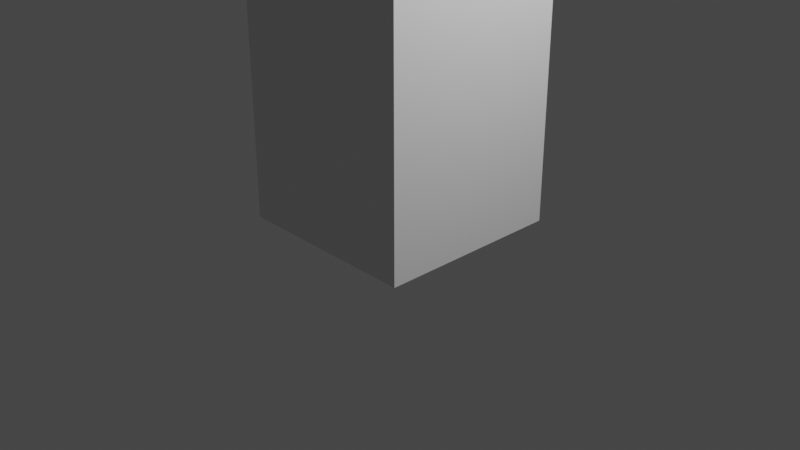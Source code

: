 # Source: udemy01.blend  (saved by Blender 3.3.6; exported with 4.5.12 LTS)
import bpy
from mathutils import Matrix  # noqa: F401  (used for matrix-valued properties, if any)

bpy.ops.wm.read_factory_settings(use_empty=True)
scene = bpy.context.scene
scene.name = 'Scene'

# ---- collections
col_collection = bpy.data.collections.new('Collection'); scene.collection.children.link(col_collection)

# ---- materials (node trees are filled in below, after node groups)
mat_material = bpy.data.materials.new('Material')
mat_material.alpha_threshold = 0.0
mat_material.use_transparent_shadow = False
mat_material.roughness = 0.5
mat_material.line_color = (0.0, 0.0, 0.0, 1.0)

# ---- material node trees
mat_material.use_nodes = True; mat_material.node_tree.nodes.clear()
_N = mat_material.node_tree.nodes; _L = mat_material.node_tree.links
n0 = _N.new('ShaderNodeOutputMaterial'); n0.name = 'Material Output'; n0.location = (300, 300)
n1 = _N.new('ShaderNodeBsdfPrincipled'); n1.name = 'Principled BSDF'; n1.location = (10, 300)
n1.distribution = 'GGX'
n1.subsurface_method = 'RANDOM_WALK_SKIN'
n1.inputs[3].default_value = 1.45
n1.inputs[27].default_value = (0.0, 0.0, 0.0, 1.0)
n1.inputs[28].default_value = 1.0
_L.new(n1.outputs[0], n0.inputs[0])
n0.is_active_output = True

# ---- world
world_world = bpy.data.worlds.new('World'); scene.world = world_world
world_world.use_nodes = True; world_world.node_tree.nodes.clear()
_N = world_world.node_tree.nodes; _L = world_world.node_tree.links
n0 = _N.new('ShaderNodeOutputWorld'); n0.name = 'World Output'; n0.location = (300, 300)
n1 = _N.new('ShaderNodeBackground'); n1.name = 'Background'; n1.location = (10, 300)
n1.inputs[0].default_value = (0.05088, 0.05088, 0.05088, 1.0)
_L.new(n1.outputs[0], n0.inputs[0])
n0.is_active_output = True
world_world.color = (0.05088, 0.05088, 0.05088)
world_world.use_sun_shadow = False
world_world.sun_shadow_jitter_overblur = 0.0

# ---- cameras
cam_camera = bpy.data.cameras.new('Camera')
cam_camera.clip_end = 100.0
cam_camera.ortho_scale = 7.314

# ---- lights
light_light = bpy.data.lights.new('Light', 'POINT')
light_light.transmission_factor = 0.0
light_light.energy = 1000.0
light_light.shadow_soft_size = 0.1
light_light.shadow_maximum_resolution = 0.006
light_light.use_absolute_resolution = True

# ---- meshes
me_cube = bpy.data.meshes.new('Cube')
me_cube.from_pydata([(1.0, 1.0, 1.0), (1.0, 1.0, -1.0), (1.0, -1.0, 1.0), (1.0, -1.0, -1.0), (-1.0, 1.0, 1.0), (-1.0, 1.0, -1.0), (-1.0, -1.0, 1.0), (-1.0, -1.0, -1.0), (1.0, -1.0, 3.0), (-1.0, -1.0, 3.0), (1.0, 1.0, 3.0), (-1.0, 1.0, 3.0), (1.0, -1.0, 5.0), (-1.0, -1.0, 5.0), (1.0, 1.0, 5.0), (-1.0, 1.0, 5.0), (1.0, -1.0, 7.0), (-1.0, -1.0, 7.0), (1.0, 1.0, 7.0), (-1.0, 1.0, 7.0), (-1.0, 0.5, -1.0), (-1.0, 0.0, -1.0), (-1.0, -0.5, -1.0), (0.5, 1.0, -1.0), (0.0, 1.0, -1.0), (-0.5, 1.0, -1.0), (1.0, 1.0, 0.5), (1.0, 1.0, 0.0), (1.0, 1.0, -0.5), (-1.0, -1.0, -0.5), (-1.0, -1.0, 0.0), (-1.0, -1.0, 0.5), (1.0, -1.0, 0.5), (1.0, -1.0, 0.0), (1.0, -1.0, -0.5), (-1.0, 1.0, 0.5), (-1.0, 1.0, 0.0), (-1.0, 1.0, -0.5), (0.5, -1.0, 1.0), (0.0, -1.0, 1.0), (-0.5, -1.0, 1.0), (1.0, 0.5, 1.0), (1.0, 0.0, 1.0), (1.0, -0.5, 1.0), (-0.5, -1.0, -1.0), (0.0, -1.0, -1.0), (0.5, -1.0, -1.0), (-1.0, -0.5, 1.0), (-1.0, 0.0, 1.0), (-1.0, 0.5, 1.0), (-0.5, 1.0, 1.0), (0.0, 1.0, 1.0), (0.5, 1.0, 1.0), (1.0, -0.5, -1.0), (1.0, 0.0, -1.0), (1.0, 0.5, -1.0), (0.5, -1.0, 3.0), (0.0, -1.0, 3.0), (-0.5, -1.0, 3.0), (1.0, 0.5, 3.0), (1.0, 0.0, 3.0), (1.0, -0.5, 3.0), (-1.0, -0.5, 3.0), (-1.0, 0.0, 3.0), (-1.0, 0.5, 3.0), (-0.5, 1.0, 3.0), (0.0, 1.0, 3.0), (0.5, 1.0, 3.0), (-1.0, -1.0, 1.5), (-1.0, -1.0, 2.0), (-1.0, -1.0, 2.5), (-1.0, 1.0, 2.5), (-1.0, 1.0, 2.0), (-1.0, 1.0, 1.5), (1.0, 1.0, 1.5), (1.0, 1.0, 2.0), (1.0, 1.0, 2.5), (1.0, -1.0, 2.5), (1.0, -1.0, 2.0), (1.0, -1.0, 1.5), (0.5, -1.0, 5.0), (0.0, -1.0, 5.0), (-0.5, -1.0, 5.0), (1.0, 0.5, 5.0), (1.0, 0.0, 5.0), (1.0, -0.5, 5.0), (-1.0, -0.5, 5.0), (-1.0, 0.0, 5.0), (-1.0, 0.5, 5.0), (-0.5, 1.0, 5.0), (0.0, 1.0, 5.0), (0.5, 1.0, 5.0), (1.0, 1.0, 3.5), (1.0, 1.0, 4.0), (1.0, 1.0, 4.5), (1.0, -1.0, 4.5), (1.0, -1.0, 4.0), (1.0, -1.0, 3.5), (-1.0, -1.0, 3.5), (-1.0, -1.0, 4.0), (-1.0, -1.0, 4.5), (-1.0, 1.0, 4.5), (-1.0, 1.0, 4.0), (-1.0, 1.0, 3.5), (0.5, -1.0, 7.0), (0.0, -1.0, 7.0), (-0.5, -1.0, 7.0), (1.0, 0.5, 7.0), (1.0, 0.0, 7.0), (1.0, -0.5, 7.0), (-1.0, -0.5, 7.0), (-1.0, 0.0, 7.0), (-1.0, 0.5, 7.0), (-0.5, 1.0, 7.0), (0.0, 1.0, 7.0), (0.5, 1.0, 7.0), (-1.0, -1.0, 5.5), (-1.0, -1.0, 6.0), (-1.0, -1.0, 6.5), (-1.0, 1.0, 6.5), (-1.0, 1.0, 6.0), (-1.0, 1.0, 5.5), (1.0, -1.0, 5.5), (1.0, -1.0, 6.0), (1.0, -1.0, 6.5), (1.0, 1.0, 6.5), (1.0, 1.0, 6.0), (1.0, 1.0, 5.5), (1.0, -0.5, 5.5), (1.0, -0.5, 6.0), (1.0, -0.5, 6.5), (1.0, 0.0, 5.5), (1.0, 0.0, 6.0), (1.0, 0.0, 6.5), (1.0, 0.5, 5.5), (1.0, 0.5, 6.0), (1.0, 0.5, 6.5), (0.5, 1.0, 5.5), (0.5, 1.0, 6.0), (0.5, 1.0, 6.5), (0.0, 1.0, 5.5), (0.0, 1.0, 6.0), (0.0, 1.0, 6.5), (-0.5, 1.0, 5.5), (-0.5, 1.0, 6.0), (-0.5, 1.0, 6.5), (-0.5, -1.0, 5.5), (-0.5, -1.0, 6.0), (-0.5, -1.0, 6.5), (0.0, -1.0, 5.5), (0.0, -1.0, 6.0), (0.0, -1.0, 6.5), (0.5, -1.0, 5.5), (0.5, -1.0, 6.0), (0.5, -1.0, 6.5), (0.5, 0.5, 7.0), (0.5, 0.0, 7.0), (0.5, -0.5, 7.0), (0.0, 0.5, 7.0), (0.0, 0.0, 7.0), (0.0, -0.5, 7.0), (-0.5, 0.5, 7.0), (-0.5, 0.0, 7.0), (-0.5, -0.5, 7.0), (0.5, 1.0, 3.5), (0.5, 1.0, 4.0), (0.5, 1.0, 4.5), (0.0, 1.0, 3.5), (0.0, 1.0, 4.0), (0.0, 1.0, 4.5), (-0.5, 1.0, 3.5), (-0.5, 1.0, 4.0), (-0.5, 1.0, 4.5), (-0.5, -1.0, 3.5), (-0.5, -1.0, 4.0), (-0.5, -1.0, 4.5), (0.0, -1.0, 3.5), (0.0, -1.0, 4.0), (0.0, -1.0, 4.5), (0.5, -1.0, 3.5), (0.5, -1.0, 4.0), (0.5, -1.0, 4.5), (-1.0, 0.5, 3.5), (-1.0, 0.5, 4.0), (-1.0, 0.5, 4.5), (-1.0, 0.0, 3.5), (-1.0, 0.0, 4.0), (-1.0, 0.0, 4.5), (-1.0, -0.5, 3.5), (-1.0, -0.5, 4.0), (-1.0, -0.5, 4.5), (-1.0, 0.5, 5.5), (-1.0, 0.5, 6.0), (-1.0, 0.5, 6.5), (-1.0, 0.0, 5.5), (-1.0, 0.0, 6.0), (-1.0, 0.0, 6.5), (-1.0, -0.5, 5.5), (-1.0, -0.5, 6.0), (-1.0, -0.5, 6.5), (-0.5, -1.0, 1.5), (-0.5, -1.0, 2.0), (-0.5, -1.0, 2.5), (0.0, -1.0, 1.5), (0.0, -1.0, 2.0), (0.0, -1.0, 2.5), (0.5, -1.0, 1.5), (0.5, -1.0, 2.0), (0.5, -1.0, 2.5), (0.5, 1.0, 1.5), (0.5, 1.0, 2.0), (0.5, 1.0, 2.5), (0.0, 1.0, 1.5), (0.0, 1.0, 2.0), (0.0, 1.0, 2.5), (-0.5, 1.0, 1.5), (-0.5, 1.0, 2.0), (-0.5, 1.0, 2.5), (1.0, -0.5, 1.5), (1.0, -0.5, 2.0), (1.0, -0.5, 2.5), (1.0, 0.0, 1.5), (1.0, 0.0, 2.0), (1.0, 0.0, 2.5), (1.0, 0.5, 1.5), (1.0, 0.5, 2.0), (1.0, 0.5, 2.5), (1.0, -0.5, 3.5), (1.0, -0.5, 4.0), (1.0, -0.5, 4.5), (1.0, 0.0, 3.5), (1.0, 0.0, 4.0), (1.0, 0.0, 4.5), (1.0, 0.5, 3.5), (1.0, 0.5, 4.0), (1.0, 0.5, 4.5), (-0.5, 1.0, -0.5), (0.0, 1.0, -0.5), (0.5, 1.0, -0.5), (-0.5, 1.0, 0.0), (0.0, 1.0, 0.0), (0.5, 1.0, 0.0), (-0.5, 1.0, 0.5), (0.0, 1.0, 0.5), (0.5, 1.0, 0.5), (1.0, 0.5, -0.5), (1.0, 0.0, -0.5), (1.0, -0.5, -0.5), (1.0, 0.5, 0.0), (1.0, 0.0, 0.0), (1.0, -0.5, 0.0), (1.0, 0.5, 0.5), (1.0, 0.0, 0.5), (1.0, -0.5, 0.5), (-0.5, 0.5, -1.0), (-0.5, 0.0, -1.0), (-0.5, -0.5, -1.0), (0.0, 0.5, -1.0), (0.0, 0.0, -1.0), (0.0, -0.5, -1.0), (0.5, 0.5, -1.0), (0.5, 0.0, -1.0), (0.5, -0.5, -1.0), (-1.0, -0.5, -0.5), (-1.0, 0.0, -0.5), (-1.0, 0.5, -0.5), (-1.0, -0.5, 0.0), (-1.0, 0.0, 0.0), (-1.0, 0.5, 0.0), (-1.0, -0.5, 0.5), (-1.0, 0.0, 0.5), (-1.0, 0.5, 0.5), (0.5, -1.0, -0.5), (0.0, -1.0, -0.5), (-0.5, -1.0, -0.5), (0.5, -1.0, 0.0), (0.0, -1.0, 0.0), (-0.5, -1.0, 0.0), (0.5, -1.0, 0.5), (0.0, -1.0, 0.5), (-0.5, -1.0, 0.5), (-1.0, 0.5, 1.5), (-1.0, 0.5, 2.0), (-1.0, 0.5, 2.5), (-1.0, 0.0, 1.5), (-1.0, 0.0, 2.0), (-1.0, 0.0, 2.5), (-1.0, -0.5, 1.5), (-1.0, -0.5, 2.0), (-1.0, -0.5, 2.5)], [], [(289, 70, 9, 62), (280, 40, 6, 31), (271, 49, 4, 35), (262, 53, 3, 46), (253, 43, 2, 32), (244, 52, 0, 26), (235, 94, 14, 83), (226, 76, 10, 59), (217, 71, 11, 65), (208, 77, 8, 56), (199, 118, 17, 110), (190, 100, 13, 86), (181, 95, 12, 80), (172, 101, 15, 89), (163, 110, 17, 106), (154, 124, 16, 104), (145, 119, 19, 113), (136, 125, 18, 107), (124, 130, 109, 16), (130, 133, 108, 109), (133, 136, 107, 108), (12, 85, 128, 122), (122, 128, 129, 123), (123, 129, 130, 124), (85, 84, 131, 128), (128, 131, 132, 129), (129, 132, 133, 130), (84, 83, 134, 131), (131, 134, 135, 132), (132, 135, 136, 133), (83, 14, 127, 134), (134, 127, 126, 135), (135, 126, 125, 136), (125, 139, 115, 18), (139, 142, 114, 115), (142, 145, 113, 114), (14, 91, 137, 127), (127, 137, 138, 126), (126, 138, 139, 125), (91, 90, 140, 137), (137, 140, 141, 138), (138, 141, 142, 139), (90, 89, 143, 140), (140, 143, 144, 141), (141, 144, 145, 142), (89, 15, 121, 143), (143, 121, 120, 144), (144, 120, 119, 145), (118, 148, 106, 17), (148, 151, 105, 106), (151, 154, 104, 105), (13, 82, 146, 116), (116, 146, 147, 117), (117, 147, 148, 118), (82, 81, 149, 146), (146, 149, 150, 147), (147, 150, 151, 148), (81, 80, 152, 149), (149, 152, 153, 150), (150, 153, 154, 151), (80, 12, 122, 152), (152, 122, 123, 153), (153, 123, 124, 154), (109, 157, 104, 16), (157, 160, 105, 104), (160, 163, 106, 105), (18, 115, 155, 107), (107, 155, 156, 108), (108, 156, 157, 109), (115, 114, 158, 155), (155, 158, 159, 156), (156, 159, 160, 157), (114, 113, 161, 158), (158, 161, 162, 159), (159, 162, 163, 160), (113, 19, 112, 161), (161, 112, 111, 162), (162, 111, 110, 163), (94, 166, 91, 14), (166, 169, 90, 91), (169, 172, 89, 90), (10, 67, 164, 92), (92, 164, 165, 93), (93, 165, 166, 94), (67, 66, 167, 164), (164, 167, 168, 165), (165, 168, 169, 166), (66, 65, 170, 167), (167, 170, 171, 168), (168, 171, 172, 169), (65, 11, 103, 170), (170, 103, 102, 171), (171, 102, 101, 172), (100, 175, 82, 13), (175, 178, 81, 82), (178, 181, 80, 81), (9, 58, 173, 98), (98, 173, 174, 99), (99, 174, 175, 100), (58, 57, 176, 173), (173, 176, 177, 174), (174, 177, 178, 175), (57, 56, 179, 176), (176, 179, 180, 177), (177, 180, 181, 178), (56, 8, 97, 179), (179, 97, 96, 180), (180, 96, 95, 181), (101, 184, 88, 15), (184, 187, 87, 88), (187, 190, 86, 87), (11, 64, 182, 103), (103, 182, 183, 102), (102, 183, 184, 101), (64, 63, 185, 182), (182, 185, 186, 183), (183, 186, 187, 184), (63, 62, 188, 185), (185, 188, 189, 186), (186, 189, 190, 187), (62, 9, 98, 188), (188, 98, 99, 189), (189, 99, 100, 190), (119, 193, 112, 19), (193, 196, 111, 112), (196, 199, 110, 111), (15, 88, 191, 121), (121, 191, 192, 120), (120, 192, 193, 119), (88, 87, 194, 191), (191, 194, 195, 192), (192, 195, 196, 193), (87, 86, 197, 194), (194, 197, 198, 195), (195, 198, 199, 196), (86, 13, 116, 197), (197, 116, 117, 198), (198, 117, 118, 199), (70, 202, 58, 9), (202, 205, 57, 58), (205, 208, 56, 57), (6, 40, 200, 68), (68, 200, 201, 69), (69, 201, 202, 70), (40, 39, 203, 200), (200, 203, 204, 201), (201, 204, 205, 202), (39, 38, 206, 203), (203, 206, 207, 204), (204, 207, 208, 205), (38, 2, 79, 206), (206, 79, 78, 207), (207, 78, 77, 208), (76, 211, 67, 10), (211, 214, 66, 67), (214, 217, 65, 66), (0, 52, 209, 74), (74, 209, 210, 75), (75, 210, 211, 76), (52, 51, 212, 209), (209, 212, 213, 210), (210, 213, 214, 211), (51, 50, 215, 212), (212, 215, 216, 213), (213, 216, 217, 214), (50, 4, 73, 215), (215, 73, 72, 216), (216, 72, 71, 217), (77, 220, 61, 8), (220, 223, 60, 61), (223, 226, 59, 60), (2, 43, 218, 79), (79, 218, 219, 78), (78, 219, 220, 77), (43, 42, 221, 218), (218, 221, 222, 219), (219, 222, 223, 220), (42, 41, 224, 221), (221, 224, 225, 222), (222, 225, 226, 223), (41, 0, 74, 224), (224, 74, 75, 225), (225, 75, 76, 226), (95, 229, 85, 12), (229, 232, 84, 85), (232, 235, 83, 84), (8, 61, 227, 97), (97, 227, 228, 96), (96, 228, 229, 95), (61, 60, 230, 227), (227, 230, 231, 228), (228, 231, 232, 229), (60, 59, 233, 230), (230, 233, 234, 231), (231, 234, 235, 232), (59, 10, 92, 233), (233, 92, 93, 234), (234, 93, 94, 235), (23, 238, 28, 1), (238, 241, 27, 28), (241, 244, 26, 27), (5, 37, 236, 25), (25, 236, 237, 24), (24, 237, 238, 23), (37, 36, 239, 236), (236, 239, 240, 237), (237, 240, 241, 238), (36, 35, 242, 239), (239, 242, 243, 240), (240, 243, 244, 241), (35, 4, 50, 242), (242, 50, 51, 243), (243, 51, 52, 244), (53, 247, 34, 3), (247, 250, 33, 34), (250, 253, 32, 33), (1, 28, 245, 55), (55, 245, 246, 54), (54, 246, 247, 53), (28, 27, 248, 245), (245, 248, 249, 246), (246, 249, 250, 247), (27, 26, 251, 248), (248, 251, 252, 249), (249, 252, 253, 250), (26, 0, 41, 251), (251, 41, 42, 252), (252, 42, 43, 253), (22, 256, 44, 7), (256, 259, 45, 44), (259, 262, 46, 45), (5, 25, 254, 20), (20, 254, 255, 21), (21, 255, 256, 22), (25, 24, 257, 254), (254, 257, 258, 255), (255, 258, 259, 256), (24, 23, 260, 257), (257, 260, 261, 258), (258, 261, 262, 259), (23, 1, 55, 260), (260, 55, 54, 261), (261, 54, 53, 262), (20, 265, 37, 5), (265, 268, 36, 37), (268, 271, 35, 36), (7, 29, 263, 22), (22, 263, 264, 21), (21, 264, 265, 20), (29, 30, 266, 263), (263, 266, 267, 264), (264, 267, 268, 265), (30, 31, 269, 266), (266, 269, 270, 267), (267, 270, 271, 268), (31, 6, 47, 269), (269, 47, 48, 270), (270, 48, 49, 271), (44, 274, 29, 7), (274, 277, 30, 29), (277, 280, 31, 30), (3, 34, 272, 46), (46, 272, 273, 45), (45, 273, 274, 44), (34, 33, 275, 272), (272, 275, 276, 273), (273, 276, 277, 274), (33, 32, 278, 275), (275, 278, 279, 276), (276, 279, 280, 277), (32, 2, 38, 278), (278, 38, 39, 279), (279, 39, 40, 280), (71, 283, 64, 11), (283, 286, 63, 64), (286, 289, 62, 63), (4, 49, 281, 73), (73, 281, 282, 72), (72, 282, 283, 71), (49, 48, 284, 281), (281, 284, 285, 282), (282, 285, 286, 283), (48, 47, 287, 284), (284, 287, 288, 285), (285, 288, 289, 286), (47, 6, 68, 287), (287, 68, 69, 288), (288, 69, 70, 289)])
_uv = me_cube.uv_layers.new(name='UVMap')
_uv.uv.foreach_set('vector', [0.625, 0.0625, 0.625, 0.0, 0.625, 0.0, 0.625, 0.0625, 0.5625, 0.9375, 0.625, 0.9375, 0.625, 1.0, 0.5625, 1.0, 0.5625, 0.1875, 0.625, 0.1875, 0.625, 0.25, 0.5625, 0.25, 0.3125, 0.6875, 0.375, 0.6875, 0.375, 0.75, 0.3125, 0.75, 0.5625, 0.6875, 0.625, 0.6875, 0.625, 0.75, 0.5625, 0.75, 0.5625, 0.4375, 0.625, 0.4375, 0.625, 0.5, 0.5625, 0.5, 0.625, 0.5625, 0.625, 0.5, 0.625, 0.5, 0.625, 0.5625, 0.625, 0.5625, 0.625, 0.5, 0.625, 0.5, 0.625, 0.5625, 0.625, 0.3125, 0.625, 0.25, 0.625, 0.25, 0.625, 0.3125, 0.625, 0.8125, 0.625, 0.75, 0.625, 0.75, 0.625, 0.8125, 0.625, 0.0625, 0.625, 0.0, 0.625, 0.0, 0.625, 0.0625, 0.625, 0.0625, 0.625, 0.0, 0.625, 0.0, 0.625, 0.0625, 0.625, 0.8125, 0.625, 0.75, 0.625, 0.75, 0.625, 0.8125, 0.625, 0.3125, 0.625, 0.25, 0.625, 0.25, 0.625, 0.3125, 0.8125, 0.6875, 0.875, 0.6875, 0.875, 0.75, 0.8125, 0.75, 0.625, 0.8125, 0.625, 0.75, 0.625, 0.75, 0.625, 0.8125, 0.625, 0.3125, 0.625, 0.25, 0.625, 0.25, 0.625, 0.3125, 0.625, 0.5625, 0.625, 0.5, 0.625, 0.5, 0.625, 0.5625, 0.625, 0.75, 0.625, 0.6875, 0.625, 0.6875, 0.625, 0.75, 0.625, 0.6875, 0.625, 0.625, 0.625, 0.625, 0.625, 0.6875, 0.625, 0.625, 0.625, 0.5625, 0.625, 0.5625, 0.625, 0.625, 0.625, 0.75, 0.625, 0.6875, 0.625, 0.6875, 0.625, 0.75, 0.625, 0.75, 0.625, 0.6875, 0.625, 0.6875, 0.625, 0.75, 0.625, 0.75, 0.625, 0.6875, 0.625, 0.6875, 0.625, 0.75, 0.625, 0.6875, 0.625, 0.625, 0.625, 0.625, 0.625, 0.6875, 0.625, 0.6875, 0.625, 0.625, 0.625, 0.625, 0.625, 0.6875, 0.625, 0.6875, 0.625, 0.625, 0.625, 0.625, 0.625, 0.6875, 0.625, 0.625, 0.625, 0.5625, 0.625, 0.5625, 0.625, 0.625, 0.625, 0.625, 0.625, 0.5625, 0.625, 0.5625, 0.625, 0.625, 0.625, 0.625, 0.625, 0.5625, 0.625, 0.5625, 0.625, 0.625, 0.625, 0.5625, 0.625, 0.5, 0.625, 0.5, 0.625, 0.5625, 0.625, 0.5625, 0.625, 0.5, 0.625, 0.5, 0.625, 0.5625, 0.625, 0.5625, 0.625, 0.5, 0.625, 0.5, 0.625, 0.5625, 0.625, 0.5, 0.625, 0.4375, 0.625, 0.4375, 0.625, 0.5, 0.625, 0.4375, 0.625, 0.375, 0.625, 0.375, 0.625, 0.4375, 0.625, 0.375, 0.625, 0.3125, 0.625, 0.3125, 0.625, 0.375, 0.625, 0.5, 0.625, 0.4375, 0.625, 0.4375, 0.625, 0.5, 0.625, 0.5, 0.625, 0.4375, 0.625, 0.4375, 0.625, 0.5, 0.625, 0.5, 0.625, 0.4375, 0.625, 0.4375, 0.625, 0.5, 0.625, 0.4375, 0.625, 0.375, 0.625, 0.375, 0.625, 0.4375, 0.625, 0.4375, 0.625, 0.375, 0.625, 0.375, 0.625, 0.4375, 0.625, 0.4375, 0.625, 0.375, 0.625, 0.375, 0.625, 0.4375, 0.625, 0.375, 0.625, 0.3125, 0.625, 0.3125, 0.625, 0.375, 0.625, 0.375, 0.625, 0.3125, 0.625, 0.3125, 0.625, 0.375, 0.625, 0.375, 0.625, 0.3125, 0.625, 0.3125, 0.625, 0.375, 0.625, 0.3125, 0.625, 0.25, 0.625, 0.25, 0.625, 0.3125, 0.625, 0.3125, 0.625, 0.25, 0.625, 0.25, 0.625, 0.3125, 0.625, 0.3125, 0.625, 0.25, 0.625, 0.25, 0.625, 0.3125, 0.625, 1.0, 0.625, 0.9375, 0.625, 0.9375, 0.625, 1.0, 0.625, 0.9375, 0.625, 0.875, 0.625, 0.875, 0.625, 0.9375, 0.625, 0.875, 0.625, 0.8125, 0.625, 0.8125, 0.625, 0.875, 0.625, 1.0, 0.625, 0.9375, 0.625, 0.9375, 0.625, 1.0, 0.625, 1.0, 0.625, 0.9375, 0.625, 0.9375, 0.625, 1.0, 0.625, 1.0, 0.625, 0.9375, 0.625, 0.9375, 0.625, 1.0, 0.625, 0.9375, 0.625, 0.875, 0.625, 0.875, 0.625, 0.9375, 0.625, 0.9375, 0.625, 0.875, 0.625, 0.875, 0.625, 0.9375, 0.625, 0.9375, 0.625, 0.875, 0.625, 0.875, 0.625, 0.9375, 0.625, 0.875, 0.625, 0.8125, 0.625, 0.8125, 0.625, 0.875, 0.625, 0.875, 0.625, 0.8125, 0.625, 0.8125, 0.625, 0.875, 0.625, 0.875, 0.625, 0.8125, 0.625, 0.8125, 0.625, 0.875, 0.625, 0.8125, 0.625, 0.75, 0.625, 0.75, 0.625, 0.8125, 0.625, 0.8125, 0.625, 0.75, 0.625, 0.75, 0.625, 0.8125, 0.625, 0.8125, 0.625, 0.75, 0.625, 0.75, 0.625, 0.8125, 0.625, 0.6875, 0.6875, 0.6875, 0.6875, 0.75, 0.625, 0.75, 0.6875, 0.6875, 0.75, 0.6875, 0.75, 0.75, 0.6875, 0.75, 0.75, 0.6875, 0.8125, 0.6875, 0.8125, 0.75, 0.75, 0.75, 0.625, 0.5, 0.6875, 0.5, 0.6875, 0.5625, 0.625, 0.5625, 0.625, 0.5625, 0.6875, 0.5625, 0.6875, 0.625, 0.625, 0.625, 0.625, 0.625, 0.6875, 0.625, 0.6875, 0.6875, 0.625, 0.6875, 0.6875, 0.5, 0.75, 0.5, 0.75, 0.5625, 0.6875, 0.5625, 0.6875, 0.5625, 0.75, 0.5625, 0.75, 0.625, 0.6875, 0.625, 0.6875, 0.625, 0.75, 0.625, 0.75, 0.6875, 0.6875, 0.6875, 0.75, 0.5, 0.8125, 0.5, 0.8125, 0.5625, 0.75, 0.5625, 0.75, 0.5625, 0.8125, 0.5625, 0.8125, 0.625, 0.75, 0.625, 0.75, 0.625, 0.8125, 0.625, 0.8125, 0.6875, 0.75, 0.6875, 0.8125, 0.5, 0.875, 0.5, 0.875, 0.5625, 0.8125, 0.5625, 0.8125, 0.5625, 0.875, 0.5625, 0.875, 0.625, 0.8125, 0.625, 0.8125, 0.625, 0.875, 0.625, 0.875, 0.6875, 0.8125, 0.6875, 0.625, 0.5, 0.625, 0.4375, 0.625, 0.4375, 0.625, 0.5, 0.625, 0.4375, 0.625, 0.375, 0.625, 0.375, 0.625, 0.4375, 0.625, 0.375, 0.625, 0.3125, 0.625, 0.3125, 0.625, 0.375, 0.625, 0.5, 0.625, 0.4375, 0.625, 0.4375, 0.625, 0.5, 0.625, 0.5, 0.625, 0.4375, 0.625, 0.4375, 0.625, 0.5, 0.625, 0.5, 0.625, 0.4375, 0.625, 0.4375, 0.625, 0.5, 0.625, 0.4375, 0.625, 0.375, 0.625, 0.375, 0.625, 0.4375, 0.625, 0.4375, 0.625, 0.375, 0.625, 0.375, 0.625, 0.4375, 0.625, 0.4375, 0.625, 0.375, 0.625, 0.375, 0.625, 0.4375, 0.625, 0.375, 0.625, 0.3125, 0.625, 0.3125, 0.625, 0.375, 0.625, 0.375, 0.625, 0.3125, 0.625, 0.3125, 0.625, 0.375, 0.625, 0.375, 0.625, 0.3125, 0.625, 0.3125, 0.625, 0.375, 0.625, 0.3125, 0.625, 0.25, 0.625, 0.25, 0.625, 0.3125, 0.625, 0.3125, 0.625, 0.25, 0.625, 0.25, 0.625, 0.3125, 0.625, 0.3125, 0.625, 0.25, 0.625, 0.25, 0.625, 0.3125, 0.625, 1.0, 0.625, 0.9375, 0.625, 0.9375, 0.625, 1.0, 0.625, 0.9375, 0.625, 0.875, 0.625, 0.875, 0.625, 0.9375, 0.625, 0.875, 0.625, 0.8125, 0.625, 0.8125, 0.625, 0.875, 0.625, 1.0, 0.625, 0.9375, 0.625, 0.9375, 0.625, 1.0, 0.625, 1.0, 0.625, 0.9375, 0.625, 0.9375, 0.625, 1.0, 0.625, 1.0, 0.625, 0.9375, 0.625, 0.9375, 0.625, 1.0, 0.625, 0.9375, 0.625, 0.875, 0.625, 0.875, 0.625, 0.9375, 0.625, 0.9375, 0.625, 0.875, 0.625, 0.875, 0.625, 0.9375, 0.625, 0.9375, 0.625, 0.875, 0.625, 0.875, 0.625, 0.9375, 0.625, 0.875, 0.625, 0.8125, 0.625, 0.8125, 0.625, 0.875, 0.625, 0.875, 0.625, 0.8125, 0.625, 0.8125, 0.625, 0.875, 0.625, 0.875, 0.625, 0.8125, 0.625, 0.8125, 0.625, 0.875, 0.625, 0.8125, 0.625, 0.75, 0.625, 0.75, 0.625, 0.8125, 0.625, 0.8125, 0.625, 0.75, 0.625, 0.75, 0.625, 0.8125, 0.625, 0.8125, 0.625, 0.75, 0.625, 0.75, 0.625, 0.8125, 0.625, 0.25, 0.625, 0.1875, 0.625, 0.1875, 0.625, 0.25, 0.625, 0.1875, 0.625, 0.125, 0.625, 0.125, 0.625, 0.1875, 0.625, 0.125, 0.625, 0.0625, 0.625, 0.0625, 0.625, 0.125, 0.625, 0.25, 0.625, 0.1875, 0.625, 0.1875, 0.625, 0.25, 0.625, 0.25, 0.625, 0.1875, 0.625, 0.1875, 0.625, 0.25, 0.625, 0.25, 0.625, 0.1875, 0.625, 0.1875, 0.625, 0.25, 0.625, 0.1875, 0.625, 0.125, 0.625, 0.125, 0.625, 0.1875, 0.625, 0.1875, 0.625, 0.125, 0.625, 0.125, 0.625, 0.1875, 0.625, 0.1875, 0.625, 0.125, 0.625, 0.125, 0.625, 0.1875, 0.625, 0.125, 0.625, 0.0625, 0.625, 0.0625, 0.625, 0.125, 0.625, 0.125, 0.625, 0.0625, 0.625, 0.0625, 0.625, 0.125, 0.625, 0.125, 0.625, 0.0625, 0.625, 0.0625, 0.625, 0.125, 0.625, 0.0625, 0.625, 0.0, 0.625, 0.0, 0.625, 0.0625, 0.625, 0.0625, 0.625, 0.0, 0.625, 0.0, 0.625, 0.0625, 0.625, 0.0625, 0.625, 0.0, 0.625, 0.0, 0.625, 0.0625, 0.625, 0.25, 0.625, 0.1875, 0.625, 0.1875, 0.625, 0.25, 0.625, 0.1875, 0.625, 0.125, 0.625, 0.125, 0.625, 0.1875, 0.625, 0.125, 0.625, 0.0625, 0.625, 0.0625, 0.625, 0.125, 0.625, 0.25, 0.625, 0.1875, 0.625, 0.1875, 0.625, 0.25, 0.625, 0.25, 0.625, 0.1875, 0.625, 0.1875, 0.625, 0.25, 0.625, 0.25, 0.625, 0.1875, 0.625, 0.1875, 0.625, 0.25, 0.625, 0.1875, 0.625, 0.125, 0.625, 0.125, 0.625, 0.1875, 0.625, 0.1875, 0.625, 0.125, 0.625, 0.125, 0.625, 0.1875, 0.625, 0.1875, 0.625, 0.125, 0.625, 0.125, 0.625, 0.1875, 0.625, 0.125, 0.625, 0.0625, 0.625, 0.0625, 0.625, 0.125, 0.625, 0.125, 0.625, 0.0625, 0.625, 0.0625, 0.625, 0.125, 0.625, 0.125, 0.625, 0.0625, 0.625, 0.0625, 0.625, 0.125, 0.625, 0.0625, 0.625, 0.0, 0.625, 0.0, 0.625, 0.0625, 0.625, 0.0625, 0.625, 0.0, 0.625, 0.0, 0.625, 0.0625, 0.625, 0.0625, 0.625, 0.0, 0.625, 0.0, 0.625, 0.0625, 0.625, 1.0, 0.625, 0.9375, 0.625, 0.9375, 0.625, 1.0, 0.625, 0.9375, 0.625, 0.875, 0.625, 0.875, 0.625, 0.9375, 0.625, 0.875, 0.625, 0.8125, 0.625, 0.8125, 0.625, 0.875, 0.625, 1.0, 0.625, 0.9375, 0.625, 0.9375, 0.625, 1.0, 0.625, 1.0, 0.625, 0.9375, 0.625, 0.9375, 0.625, 1.0, 0.625, 1.0, 0.625, 0.9375, 0.625, 0.9375, 0.625, 1.0, 0.625, 0.9375, 0.625, 0.875, 0.625, 0.875, 0.625, 0.9375, 0.625, 0.9375, 0.625, 0.875, 0.625, 0.875, 0.625, 0.9375, 0.625, 0.9375, 0.625, 0.875, 0.625, 0.875, 0.625, 0.9375, 0.625, 0.875, 0.625, 0.8125, 0.625, 0.8125, 0.625, 0.875, 0.625, 0.875, 0.625, 0.8125, 0.625, 0.8125, 0.625, 0.875, 0.625, 0.875, 0.625, 0.8125, 0.625, 0.8125, 0.625, 0.875, 0.625, 0.8125, 0.625, 0.75, 0.625, 0.75, 0.625, 0.8125, 0.625, 0.8125, 0.625, 0.75, 0.625, 0.75, 0.625, 0.8125, 0.625, 0.8125, 0.625, 0.75, 0.625, 0.75, 0.625, 0.8125, 0.625, 0.5, 0.625, 0.4375, 0.625, 0.4375, 0.625, 0.5, 0.625, 0.4375, 0.625, 0.375, 0.625, 0.375, 0.625, 0.4375, 0.625, 0.375, 0.625, 0.3125, 0.625, 0.3125, 0.625, 0.375, 0.625, 0.5, 0.625, 0.4375, 0.625, 0.4375, 0.625, 0.5, 0.625, 0.5, 0.625, 0.4375, 0.625, 0.4375, 0.625, 0.5, 0.625, 0.5, 0.625, 0.4375, 0.625, 0.4375, 0.625, 0.5, 0.625, 0.4375, 0.625, 0.375, 0.625, 0.375, 0.625, 0.4375, 0.625, 0.4375, 0.625, 0.375, 0.625, 0.375, 0.625, 0.4375, 0.625, 0.4375, 0.625, 0.375, 0.625, 0.375, 0.625, 0.4375, 0.625, 0.375, 0.625, 0.3125, 0.625, 0.3125, 0.625, 0.375, 0.625, 0.375, 0.625, 0.3125, 0.625, 0.3125, 0.625, 0.375, 0.625, 0.375, 0.625, 0.3125, 0.625, 0.3125, 0.625, 0.375, 0.625, 0.3125, 0.625, 0.25, 0.625, 0.25, 0.625, 0.3125, 0.625, 0.3125, 0.625, 0.25, 0.625, 0.25, 0.625, 0.3125, 0.625, 0.3125, 0.625, 0.25, 0.625, 0.25, 0.625, 0.3125, 0.625, 0.75, 0.625, 0.6875, 0.625, 0.6875, 0.625, 0.75, 0.625, 0.6875, 0.625, 0.625, 0.625, 0.625, 0.625, 0.6875, 0.625, 0.625, 0.625, 0.5625, 0.625, 0.5625, 0.625, 0.625, 0.625, 0.75, 0.625, 0.6875, 0.625, 0.6875, 0.625, 0.75, 0.625, 0.75, 0.625, 0.6875, 0.625, 0.6875, 0.625, 0.75, 0.625, 0.75, 0.625, 0.6875, 0.625, 0.6875, 0.625, 0.75, 0.625, 0.6875, 0.625, 0.625, 0.625, 0.625, 0.625, 0.6875, 0.625, 0.6875, 0.625, 0.625, 0.625, 0.625, 0.625, 0.6875, 0.625, 0.6875, 0.625, 0.625, 0.625, 0.625, 0.625, 0.6875, 0.625, 0.625, 0.625, 0.5625, 0.625, 0.5625, 0.625, 0.625, 0.625, 0.625, 0.625, 0.5625, 0.625, 0.5625, 0.625, 0.625, 0.625, 0.625, 0.625, 0.5625, 0.625, 0.5625, 0.625, 0.625, 0.625, 0.5625, 0.625, 0.5, 0.625, 0.5, 0.625, 0.5625, 0.625, 0.5625, 0.625, 0.5, 0.625, 0.5, 0.625, 0.5625, 0.625, 0.5625, 0.625, 0.5, 0.625, 0.5, 0.625, 0.5625, 0.625, 0.75, 0.625, 0.6875, 0.625, 0.6875, 0.625, 0.75, 0.625, 0.6875, 0.625, 0.625, 0.625, 0.625, 0.625, 0.6875, 0.625, 0.625, 0.625, 0.5625, 0.625, 0.5625, 0.625, 0.625, 0.625, 0.75, 0.625, 0.6875, 0.625, 0.6875, 0.625, 0.75, 0.625, 0.75, 0.625, 0.6875, 0.625, 0.6875, 0.625, 0.75, 0.625, 0.75, 0.625, 0.6875, 0.625, 0.6875, 0.625, 0.75, 0.625, 0.6875, 0.625, 0.625, 0.625, 0.625, 0.625, 0.6875, 0.625, 0.6875, 0.625, 0.625, 0.625, 0.625, 0.625, 0.6875, 0.625, 0.6875, 0.625, 0.625, 0.625, 0.625, 0.625, 0.6875, 0.625, 0.625, 0.625, 0.5625, 0.625, 0.5625, 0.625, 0.625, 0.625, 0.625, 0.625, 0.5625, 0.625, 0.5625, 0.625, 0.625, 0.625, 0.625, 0.625, 0.5625, 0.625, 0.5625, 0.625, 0.625, 0.625, 0.5625, 0.625, 0.5, 0.625, 0.5, 0.625, 0.5625, 0.625, 0.5625, 0.625, 0.5, 0.625, 0.5, 0.625, 0.5625, 0.625, 0.5625, 0.625, 0.5, 0.625, 0.5, 0.625, 0.5625, 0.375, 0.4375, 0.4375, 0.4375, 0.4375, 0.5, 0.375, 0.5, 0.4375, 0.4375, 0.5, 0.4375, 0.5, 0.5, 0.4375, 0.5, 0.5, 0.4375, 0.5625, 0.4375, 0.5625, 0.5, 0.5, 0.5, 0.375, 0.25, 0.4375, 0.25, 0.4375, 0.3125, 0.375, 0.3125, 0.375, 0.3125, 0.4375, 0.3125, 0.4375, 0.375, 0.375, 0.375, 0.375, 0.375, 0.4375, 0.375, 0.4375, 0.4375, 0.375, 0.4375, 0.4375, 0.25, 0.5, 0.25, 0.5, 0.3125, 0.4375, 0.3125, 0.4375, 0.3125, 0.5, 0.3125, 0.5, 0.375, 0.4375, 0.375, 0.4375, 0.375, 0.5, 0.375, 0.5, 0.4375, 0.4375, 0.4375, 0.5, 0.25, 0.5625, 0.25, 0.5625, 0.3125, 0.5, 0.3125, 0.5, 0.3125, 0.5625, 0.3125, 0.5625, 0.375, 0.5, 0.375, 0.5, 0.375, 0.5625, 0.375, 0.5625, 0.4375, 0.5, 0.4375, 0.5625, 0.25, 0.625, 0.25, 0.625, 0.3125, 0.5625, 0.3125, 0.5625, 0.3125, 0.625, 0.3125, 0.625, 0.375, 0.5625, 0.375, 0.5625, 0.375, 0.625, 0.375, 0.625, 0.4375, 0.5625, 0.4375, 0.375, 0.6875, 0.4375, 0.6875, 0.4375, 0.75, 0.375, 0.75, 0.4375, 0.6875, 0.5, 0.6875, 0.5, 0.75, 0.4375, 0.75, 0.5, 0.6875, 0.5625, 0.6875, 0.5625, 0.75, 0.5, 0.75, 0.375, 0.5, 0.4375, 0.5, 0.4375, 0.5625, 0.375, 0.5625, 0.375, 0.5625, 0.4375, 0.5625, 0.4375, 0.625, 0.375, 0.625, 0.375, 0.625, 0.4375, 0.625, 0.4375, 0.6875, 0.375, 0.6875, 0.4375, 0.5, 0.5, 0.5, 0.5, 0.5625, 0.4375, 0.5625, 0.4375, 0.5625, 0.5, 0.5625, 0.5, 0.625, 0.4375, 0.625, 0.4375, 0.625, 0.5, 0.625, 0.5, 0.6875, 0.4375, 0.6875, 0.5, 0.5, 0.5625, 0.5, 0.5625, 0.5625, 0.5, 0.5625, 0.5, 0.5625, 0.5625, 0.5625, 0.5625, 0.625, 0.5, 0.625, 0.5, 0.625, 0.5625, 0.625, 0.5625, 0.6875, 0.5, 0.6875, 0.5625, 0.5, 0.625, 0.5, 0.625, 0.5625, 0.5625, 0.5625, 0.5625, 0.5625, 0.625, 0.5625, 0.625, 0.625, 0.5625, 0.625, 0.5625, 0.625, 0.625, 0.625, 0.625, 0.6875, 0.5625, 0.6875, 0.125, 0.6875, 0.1875, 0.6875, 0.1875, 0.75, 0.125, 0.75, 0.1875, 0.6875, 0.25, 0.6875, 0.25, 0.75, 0.1875, 0.75, 0.25, 0.6875, 0.3125, 0.6875, 0.3125, 0.75, 0.25, 0.75, 0.125, 0.5, 0.1875, 0.5, 0.1875, 0.5625, 0.125, 0.5625, 0.125, 0.5625, 0.1875, 0.5625, 0.1875, 0.625, 0.125, 0.625, 0.125, 0.625, 0.1875, 0.625, 0.1875, 0.6875, 0.125, 0.6875, 0.1875, 0.5, 0.25, 0.5, 0.25, 0.5625, 0.1875, 0.5625, 0.1875, 0.5625, 0.25, 0.5625, 0.25, 0.625, 0.1875, 0.625, 0.1875, 0.625, 0.25, 0.625, 0.25, 0.6875, 0.1875, 0.6875, 0.25, 0.5, 0.3125, 0.5, 0.3125, 0.5625, 0.25, 0.5625, 0.25, 0.5625, 0.3125, 0.5625, 0.3125, 0.625, 0.25, 0.625, 0.25, 0.625, 0.3125, 0.625, 0.3125, 0.6875, 0.25, 0.6875, 0.3125, 0.5, 0.375, 0.5, 0.375, 0.5625, 0.3125, 0.5625, 0.3125, 0.5625, 0.375, 0.5625, 0.375, 0.625, 0.3125, 0.625, 0.3125, 0.625, 0.375, 0.625, 0.375, 0.6875, 0.3125, 0.6875, 0.375, 0.1875, 0.4375, 0.1875, 0.4375, 0.25, 0.375, 0.25, 0.4375, 0.1875, 0.5, 0.1875, 0.5, 0.25, 0.4375, 0.25, 0.5, 0.1875, 0.5625, 0.1875, 0.5625, 0.25, 0.5, 0.25, 0.375, 0.0, 0.4375, 0.0, 0.4375, 0.0625, 0.375, 0.0625, 0.375, 0.0625, 0.4375, 0.0625, 0.4375, 0.125, 0.375, 0.125, 0.375, 0.125, 0.4375, 0.125, 0.4375, 0.1875, 0.375, 0.1875, 0.4375, 0.0, 0.5, 0.0, 0.5, 0.0625, 0.4375, 0.0625, 0.4375, 0.0625, 0.5, 0.0625, 0.5, 0.125, 0.4375, 0.125, 0.4375, 0.125, 0.5, 0.125, 0.5, 0.1875, 0.4375, 0.1875, 0.5, 0.0, 0.5625, 0.0, 0.5625, 0.0625, 0.5, 0.0625, 0.5, 0.0625, 0.5625, 0.0625, 0.5625, 0.125, 0.5, 0.125, 0.5, 0.125, 0.5625, 0.125, 0.5625, 0.1875, 0.5, 0.1875, 0.5625, 0.0, 0.625, 0.0, 0.625, 0.0625, 0.5625, 0.0625, 0.5625, 0.0625, 0.625, 0.0625, 0.625, 0.125, 0.5625, 0.125, 0.5625, 0.125, 0.625, 0.125, 0.625, 0.1875, 0.5625, 0.1875, 0.375, 0.9375, 0.4375, 0.9375, 0.4375, 1.0, 0.375, 1.0, 0.4375, 0.9375, 0.5, 0.9375, 0.5, 1.0, 0.4375, 1.0, 0.5, 0.9375, 0.5625, 0.9375, 0.5625, 1.0, 0.5, 1.0, 0.375, 0.75, 0.4375, 0.75, 0.4375, 0.8125, 0.375, 0.8125, 0.375, 0.8125, 0.4375, 0.8125, 0.4375, 0.875, 0.375, 0.875, 0.375, 0.875, 0.4375, 0.875, 0.4375, 0.9375, 0.375, 0.9375, 0.4375, 0.75, 0.5, 0.75, 0.5, 0.8125, 0.4375, 0.8125, 0.4375, 0.8125, 0.5, 0.8125, 0.5, 0.875, 0.4375, 0.875, 0.4375, 0.875, 0.5, 0.875, 0.5, 0.9375, 0.4375, 0.9375, 0.5, 0.75, 0.5625, 0.75, 0.5625, 0.8125, 0.5, 0.8125, 0.5, 0.8125, 0.5625, 0.8125, 0.5625, 0.875, 0.5, 0.875, 0.5, 0.875, 0.5625, 0.875, 0.5625, 0.9375, 0.5, 0.9375, 0.5625, 0.75, 0.625, 0.75, 0.625, 0.8125, 0.5625, 0.8125, 0.5625, 0.8125, 0.625, 0.8125, 0.625, 0.875, 0.5625, 0.875, 0.5625, 0.875, 0.625, 0.875, 0.625, 0.9375, 0.5625, 0.9375, 0.625, 0.25, 0.625, 0.1875, 0.625, 0.1875, 0.625, 0.25, 0.625, 0.1875, 0.625, 0.125, 0.625, 0.125, 0.625, 0.1875, 0.625, 0.125, 0.625, 0.0625, 0.625, 0.0625, 0.625, 0.125, 0.625, 0.25, 0.625, 0.1875, 0.625, 0.1875, 0.625, 0.25, 0.625, 0.25, 0.625, 0.1875, 0.625, 0.1875, 0.625, 0.25, 0.625, 0.25, 0.625, 0.1875, 0.625, 0.1875, 0.625, 0.25, 0.625, 0.1875, 0.625, 0.125, 0.625, 0.125, 0.625, 0.1875, 0.625, 0.1875, 0.625, 0.125, 0.625, 0.125, 0.625, 0.1875, 0.625, 0.1875, 0.625, 0.125, 0.625, 0.125, 0.625, 0.1875, 0.625, 0.125, 0.625, 0.0625, 0.625, 0.0625, 0.625, 0.125, 0.625, 0.125, 0.625, 0.0625, 0.625, 0.0625, 0.625, 0.125, 0.625, 0.125, 0.625, 0.0625, 0.625, 0.0625, 0.625, 0.125, 0.625, 0.0625, 0.625, 0.0, 0.625, 0.0, 0.625, 0.0625, 0.625, 0.0625, 0.625, 0.0, 0.625, 0.0, 0.625, 0.0625, 0.625, 0.0625, 0.625, 0.0, 0.625, 0.0, 0.625, 0.0625])
me_cube.materials.append(mat_material)
me_cube.use_mirror_vertex_groups = False
me_cube.update()
arm_armature = bpy.data.armatures.new('Armature')  # bones are not reproduced

# ---- objects
ob_cube = bpy.data.objects.new('Cube', me_cube)
ob_light = bpy.data.objects.new('Light', light_light)
ob_camera = bpy.data.objects.new('Camera', cam_camera)
ob_armature = bpy.data.objects.new('Armature', arm_armature)

# ---- transforms, parenting, visibility, modifiers, constraints
ob_cube.location = (0.0, 0.0, 1.0)
ob_cube.lock_rotations_4d = False
ob_cube.empty_display_type = 'ARROWS'
ob_cube.lineart.crease_threshold = 0.0
ob_light.location = (4.076, 1.005, 5.904)
ob_light.rotation_euler = (0.6503, 0.05522, 1.866)
ob_light.lock_rotations_4d = False
ob_light.empty_display_type = 'ARROWS'
ob_light.color = (0.0, 0.0, 0.0, 0.0)
ob_light.lineart.crease_threshold = 0.0
ob_camera.location = (7.359, -6.926, 4.958)
ob_camera.rotation_euler = (1.109, 0.0, 0.8149)
ob_camera.lock_rotations_4d = False
ob_camera.empty_display_type = 'ARROWS'
ob_camera.color = (0.0, 0.0, 0.0, 0.0)
ob_camera.display_type = 'WIRE'
ob_camera.lineart.crease_threshold = 0.0
ob_armature.location = (0.0, 0.0, 0.0)
ob_armature.show_in_front = True

# ---- collection membership
col_collection.objects.link(ob_cube)
col_collection.objects.link(ob_light)
col_collection.objects.link(ob_camera)
col_collection.objects.link(ob_armature)

# ---- scene / render settings (as saved in the file)
scene.camera = ob_camera
scene.frame_start = 1; scene.frame_end = 250; scene.frame_set(1)
scene.render.engine = 'BLENDER_EEVEE_NEXT'
scene.cycles.sampling_pattern = 'TABULATED_SOBOL'
scene.cycles.use_light_tree = False
scene.view_settings.view_transform = 'Filmic'
bpy.context.view_layer.update()
